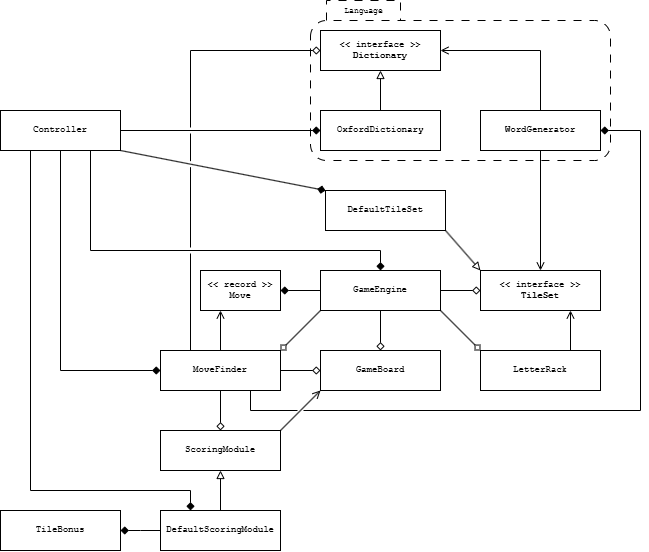

The diagram above was exported from draw.io. Its source (the exported page's mxGraphModel, read from the mxfile embedded in the PNG):
<mxGraphModel dx="1190" dy="626" grid="1" gridSize="10" guides="1" tooltips="1" connect="1" arrows="1" fold="1" page="1" pageScale="1" pageWidth="850" pageHeight="1100" math="0" shadow="0">
  <root>
    <mxCell id="0" />
    <mxCell id="1" parent="0" />
    <mxCell id="1lW3iaAo00XHHo1R5Sl9-23" value="" style="shape=folder;fontStyle=1;spacingTop=10;tabWidth=90;tabHeight=20;tabPosition=left;html=1;whiteSpace=wrap;fillColor=none;strokeWidth=1;dashed=1;dashPattern=8 8;rounded=1;" vertex="1" parent="1">
      <mxGeometry x="350" y="10" width="300" height="160" as="geometry" />
    </mxCell>
    <mxCell id="O5bmYpaNPbEZWsAmc6E8-1" value="&amp;lt;&amp;lt; interface &amp;gt;&amp;gt;&lt;br&gt;&lt;b&gt;Dictionary&lt;/b&gt;" style="html=1;whiteSpace=wrap;fontFamily=Courier New;fontSize=9;" parent="1" vertex="1">
      <mxGeometry x="360" y="40" width="120" height="40" as="geometry" />
    </mxCell>
    <mxCell id="O5bmYpaNPbEZWsAmc6E8-5" style="edgeStyle=orthogonalEdgeStyle;rounded=0;orthogonalLoop=1;jettySize=auto;html=1;entryX=0.5;entryY=1;entryDx=0;entryDy=0;endArrow=block;endFill=0;fontFamily=Courier New;" parent="1" source="O5bmYpaNPbEZWsAmc6E8-4" target="O5bmYpaNPbEZWsAmc6E8-1" edge="1">
      <mxGeometry relative="1" as="geometry" />
    </mxCell>
    <mxCell id="O5bmYpaNPbEZWsAmc6E8-4" value="OxfordDictionary" style="html=1;whiteSpace=wrap;fontFamily=Courier New;fontSize=9;" parent="1" vertex="1">
      <mxGeometry x="360" y="120" width="120" height="40" as="geometry" />
    </mxCell>
    <mxCell id="O5bmYpaNPbEZWsAmc6E8-11" style="edgeStyle=orthogonalEdgeStyle;rounded=0;orthogonalLoop=1;jettySize=auto;html=1;exitX=0.5;exitY=1;exitDx=0;exitDy=0;entryX=0.5;entryY=0;entryDx=0;entryDy=0;endArrow=open;endFill=0;fontFamily=Courier New;" parent="1" source="O5bmYpaNPbEZWsAmc6E8-6" target="O5bmYpaNPbEZWsAmc6E8-8" edge="1">
      <mxGeometry relative="1" as="geometry" />
    </mxCell>
    <mxCell id="O5bmYpaNPbEZWsAmc6E8-6" value="WordGenerator" style="html=1;whiteSpace=wrap;fontFamily=Courier New;fontSize=9;" parent="1" vertex="1">
      <mxGeometry x="520" y="120" width="120" height="40" as="geometry" />
    </mxCell>
    <mxCell id="O5bmYpaNPbEZWsAmc6E8-7" style="edgeStyle=orthogonalEdgeStyle;rounded=0;orthogonalLoop=1;jettySize=auto;html=1;exitX=0.5;exitY=0;exitDx=0;exitDy=0;endArrow=open;endFill=0;entryX=1;entryY=0.5;entryDx=0;entryDy=0;fontFamily=Courier New;" parent="1" source="O5bmYpaNPbEZWsAmc6E8-6" target="O5bmYpaNPbEZWsAmc6E8-1" edge="1">
      <mxGeometry relative="1" as="geometry">
        <mxPoint x="490" y="70" as="targetPoint" />
      </mxGeometry>
    </mxCell>
    <mxCell id="O5bmYpaNPbEZWsAmc6E8-8" value="&amp;lt;&amp;lt; interface &amp;gt;&amp;gt;&lt;br&gt;&lt;b&gt;TileSet&lt;/b&gt;" style="html=1;whiteSpace=wrap;fontFamily=Courier New;fontSize=9;" parent="1" vertex="1">
      <mxGeometry x="520" y="280" width="120" height="40" as="geometry" />
    </mxCell>
    <mxCell id="1lW3iaAo00XHHo1R5Sl9-4" style="edgeStyle=orthogonalEdgeStyle;rounded=0;orthogonalLoop=1;jettySize=auto;html=1;exitX=0.5;exitY=0;exitDx=0;exitDy=0;entryX=0.25;entryY=1;entryDx=0;entryDy=0;endArrow=open;endFill=0;" edge="1" parent="1" source="O5bmYpaNPbEZWsAmc6E8-12" target="O5bmYpaNPbEZWsAmc6E8-20">
      <mxGeometry relative="1" as="geometry" />
    </mxCell>
    <mxCell id="1lW3iaAo00XHHo1R5Sl9-5" style="edgeStyle=orthogonalEdgeStyle;rounded=0;orthogonalLoop=1;jettySize=auto;html=1;exitX=1;exitY=0.5;exitDx=0;exitDy=0;entryX=0;entryY=0.5;entryDx=0;entryDy=0;endArrow=diamond;endFill=0;" edge="1" parent="1" source="O5bmYpaNPbEZWsAmc6E8-12" target="O5bmYpaNPbEZWsAmc6E8-14">
      <mxGeometry relative="1" as="geometry" />
    </mxCell>
    <mxCell id="1lW3iaAo00XHHo1R5Sl9-12" style="edgeStyle=orthogonalEdgeStyle;rounded=0;orthogonalLoop=1;jettySize=auto;html=1;exitX=0.5;exitY=1;exitDx=0;exitDy=0;entryX=0.5;entryY=0;entryDx=0;entryDy=0;endArrow=diamond;endFill=0;" edge="1" parent="1" source="O5bmYpaNPbEZWsAmc6E8-12" target="O5bmYpaNPbEZWsAmc6E8-21">
      <mxGeometry relative="1" as="geometry" />
    </mxCell>
    <mxCell id="O5bmYpaNPbEZWsAmc6E8-12" value="MoveFinder" style="html=1;whiteSpace=wrap;fontFamily=Courier New;fontSize=9;" parent="1" vertex="1">
      <mxGeometry x="200" y="360" width="120" height="40" as="geometry" />
    </mxCell>
    <mxCell id="O5bmYpaNPbEZWsAmc6E8-17" style="rounded=0;orthogonalLoop=1;jettySize=auto;html=1;exitX=1;exitY=1;exitDx=0;exitDy=0;entryX=0;entryY=0;entryDx=0;entryDy=0;endArrow=diamond;endFill=0;fontFamily=Courier New;" parent="1" source="O5bmYpaNPbEZWsAmc6E8-13" target="O5bmYpaNPbEZWsAmc6E8-15" edge="1">
      <mxGeometry relative="1" as="geometry" />
    </mxCell>
    <mxCell id="O5bmYpaNPbEZWsAmc6E8-29" style="edgeStyle=orthogonalEdgeStyle;rounded=0;orthogonalLoop=1;jettySize=auto;html=1;exitX=1;exitY=0.5;exitDx=0;exitDy=0;entryX=0;entryY=0.5;entryDx=0;entryDy=0;endArrow=diamond;endFill=0;" parent="1" source="O5bmYpaNPbEZWsAmc6E8-13" target="O5bmYpaNPbEZWsAmc6E8-8" edge="1">
      <mxGeometry relative="1" as="geometry" />
    </mxCell>
    <mxCell id="1lW3iaAo00XHHo1R5Sl9-6" style="edgeStyle=orthogonalEdgeStyle;rounded=0;orthogonalLoop=1;jettySize=auto;html=1;exitX=0.5;exitY=1;exitDx=0;exitDy=0;entryX=0.5;entryY=0;entryDx=0;entryDy=0;endArrow=diamond;endFill=0;" edge="1" parent="1" source="O5bmYpaNPbEZWsAmc6E8-13" target="O5bmYpaNPbEZWsAmc6E8-14">
      <mxGeometry relative="1" as="geometry" />
    </mxCell>
    <mxCell id="1lW3iaAo00XHHo1R5Sl9-7" style="rounded=0;orthogonalLoop=1;jettySize=auto;html=1;exitX=0;exitY=1;exitDx=0;exitDy=0;entryX=1;entryY=0;entryDx=0;entryDy=0;endArrow=diamond;endFill=0;" edge="1" parent="1" source="O5bmYpaNPbEZWsAmc6E8-13" target="O5bmYpaNPbEZWsAmc6E8-12">
      <mxGeometry relative="1" as="geometry" />
    </mxCell>
    <mxCell id="1lW3iaAo00XHHo1R5Sl9-13" style="edgeStyle=orthogonalEdgeStyle;rounded=0;orthogonalLoop=1;jettySize=auto;html=1;exitX=0;exitY=0.5;exitDx=0;exitDy=0;entryX=1;entryY=0.5;entryDx=0;entryDy=0;endArrow=diamond;endFill=1;" edge="1" parent="1" source="O5bmYpaNPbEZWsAmc6E8-13" target="O5bmYpaNPbEZWsAmc6E8-20">
      <mxGeometry relative="1" as="geometry" />
    </mxCell>
    <mxCell id="O5bmYpaNPbEZWsAmc6E8-13" value="GameEngine" style="html=1;whiteSpace=wrap;fontFamily=Courier New;fontSize=9;" parent="1" vertex="1">
      <mxGeometry x="360" y="280" width="120" height="40" as="geometry" />
    </mxCell>
    <mxCell id="O5bmYpaNPbEZWsAmc6E8-14" value="GameBoard" style="html=1;whiteSpace=wrap;fontFamily=Courier New;fontSize=9;" parent="1" vertex="1">
      <mxGeometry x="360" y="360" width="120" height="40" as="geometry" />
    </mxCell>
    <mxCell id="1lW3iaAo00XHHo1R5Sl9-10" style="edgeStyle=orthogonalEdgeStyle;rounded=0;orthogonalLoop=1;jettySize=auto;html=1;exitX=0.75;exitY=0;exitDx=0;exitDy=0;entryX=0.75;entryY=1;entryDx=0;entryDy=0;endArrow=open;endFill=0;" edge="1" parent="1" source="O5bmYpaNPbEZWsAmc6E8-15" target="O5bmYpaNPbEZWsAmc6E8-8">
      <mxGeometry relative="1" as="geometry" />
    </mxCell>
    <mxCell id="O5bmYpaNPbEZWsAmc6E8-15" value="LetterRack" style="html=1;whiteSpace=wrap;fontFamily=Courier New;fontSize=9;" parent="1" vertex="1">
      <mxGeometry x="520" y="360" width="120" height="40" as="geometry" />
    </mxCell>
    <mxCell id="O5bmYpaNPbEZWsAmc6E8-20" value="&amp;lt;&amp;lt; record &amp;gt;&amp;gt;&lt;br&gt;Move" style="html=1;whiteSpace=wrap;fontFamily=Courier New;fontSize=9;" parent="1" vertex="1">
      <mxGeometry x="240" y="280" width="80" height="40" as="geometry" />
    </mxCell>
    <mxCell id="1lW3iaAo00XHHo1R5Sl9-11" style="rounded=0;orthogonalLoop=1;jettySize=auto;html=1;exitX=1;exitY=0;exitDx=0;exitDy=0;entryX=0;entryY=1;entryDx=0;entryDy=0;endArrow=open;endFill=0;" edge="1" parent="1" source="O5bmYpaNPbEZWsAmc6E8-21" target="O5bmYpaNPbEZWsAmc6E8-14">
      <mxGeometry relative="1" as="geometry" />
    </mxCell>
    <mxCell id="O5bmYpaNPbEZWsAmc6E8-21" value="ScoringModule" style="html=1;whiteSpace=wrap;fontFamily=Courier New;fontSize=9;" parent="1" vertex="1">
      <mxGeometry x="200" y="440" width="120" height="40" as="geometry" />
    </mxCell>
    <mxCell id="O5bmYpaNPbEZWsAmc6E8-35" style="edgeStyle=orthogonalEdgeStyle;rounded=0;orthogonalLoop=1;jettySize=auto;html=1;exitX=0;exitY=0.5;exitDx=0;exitDy=0;endArrow=diamond;endFill=1;" parent="1" source="O5bmYpaNPbEZWsAmc6E8-22" edge="1">
      <mxGeometry relative="1" as="geometry">
        <mxPoint x="160" y="540" as="targetPoint" />
      </mxGeometry>
    </mxCell>
    <mxCell id="O5bmYpaNPbEZWsAmc6E8-38" style="edgeStyle=orthogonalEdgeStyle;rounded=0;orthogonalLoop=1;jettySize=auto;html=1;exitX=0.5;exitY=0;exitDx=0;exitDy=0;entryX=0.5;entryY=1;entryDx=0;entryDy=0;endArrow=block;endFill=0;" parent="1" source="O5bmYpaNPbEZWsAmc6E8-22" target="O5bmYpaNPbEZWsAmc6E8-21" edge="1">
      <mxGeometry relative="1" as="geometry" />
    </mxCell>
    <mxCell id="O5bmYpaNPbEZWsAmc6E8-22" value="DefaultScoringModule" style="html=1;whiteSpace=wrap;fontFamily=Courier New;fontSize=9;" parent="1" vertex="1">
      <mxGeometry x="200" y="520" width="120" height="40" as="geometry" />
    </mxCell>
    <mxCell id="O5bmYpaNPbEZWsAmc6E8-24" value="TileBonus" style="html=1;whiteSpace=wrap;fontFamily=Courier New;fontSize=9;" parent="1" vertex="1">
      <mxGeometry x="40" y="520" width="120" height="40" as="geometry" />
    </mxCell>
    <mxCell id="1lW3iaAo00XHHo1R5Sl9-18" style="rounded=0;orthogonalLoop=1;jettySize=auto;html=1;exitX=1;exitY=1;exitDx=0;exitDy=0;entryX=0;entryY=0;entryDx=0;entryDy=0;endArrow=block;endFill=0;" edge="1" parent="1" source="O5bmYpaNPbEZWsAmc6E8-31" target="O5bmYpaNPbEZWsAmc6E8-8">
      <mxGeometry relative="1" as="geometry" />
    </mxCell>
    <mxCell id="O5bmYpaNPbEZWsAmc6E8-31" value="DefaultTileSet" style="html=1;whiteSpace=wrap;fontFamily=Courier New;fontSize=9;" parent="1" vertex="1">
      <mxGeometry x="365" y="200" width="120" height="40" as="geometry" />
    </mxCell>
    <mxCell id="1lW3iaAo00XHHo1R5Sl9-15" style="edgeStyle=orthogonalEdgeStyle;rounded=0;orthogonalLoop=1;jettySize=auto;html=1;exitX=0.75;exitY=1;exitDx=0;exitDy=0;entryX=0.5;entryY=0;entryDx=0;entryDy=0;endArrow=diamond;endFill=1;" edge="1" parent="1" source="1lW3iaAo00XHHo1R5Sl9-14" target="O5bmYpaNPbEZWsAmc6E8-13">
      <mxGeometry relative="1" as="geometry">
        <Array as="points">
          <mxPoint x="130" y="260" />
          <mxPoint x="420" y="260" />
        </Array>
      </mxGeometry>
    </mxCell>
    <mxCell id="1lW3iaAo00XHHo1R5Sl9-16" style="edgeStyle=orthogonalEdgeStyle;rounded=0;orthogonalLoop=1;jettySize=auto;html=1;exitX=1;exitY=0.5;exitDx=0;exitDy=0;entryX=0;entryY=0.5;entryDx=0;entryDy=0;endArrow=diamond;endFill=1;" edge="1" parent="1" source="1lW3iaAo00XHHo1R5Sl9-14" target="O5bmYpaNPbEZWsAmc6E8-4">
      <mxGeometry relative="1" as="geometry" />
    </mxCell>
    <mxCell id="1lW3iaAo00XHHo1R5Sl9-17" style="edgeStyle=orthogonalEdgeStyle;rounded=0;orthogonalLoop=1;jettySize=auto;html=1;exitX=0.5;exitY=1;exitDx=0;exitDy=0;entryX=0;entryY=0.5;entryDx=0;entryDy=0;endArrow=diamond;endFill=1;" edge="1" parent="1" source="1lW3iaAo00XHHo1R5Sl9-14" target="O5bmYpaNPbEZWsAmc6E8-12">
      <mxGeometry relative="1" as="geometry" />
    </mxCell>
    <mxCell id="1lW3iaAo00XHHo1R5Sl9-19" style="rounded=0;orthogonalLoop=1;jettySize=auto;html=1;exitX=1;exitY=1;exitDx=0;exitDy=0;entryX=0;entryY=0;entryDx=0;entryDy=0;endArrow=diamond;endFill=1;" edge="1" parent="1" source="1lW3iaAo00XHHo1R5Sl9-14" target="O5bmYpaNPbEZWsAmc6E8-31">
      <mxGeometry relative="1" as="geometry" />
    </mxCell>
    <mxCell id="1lW3iaAo00XHHo1R5Sl9-21" style="edgeStyle=orthogonalEdgeStyle;rounded=0;orthogonalLoop=1;jettySize=auto;html=1;exitX=0.25;exitY=1;exitDx=0;exitDy=0;entryX=0.25;entryY=0;entryDx=0;entryDy=0;endArrow=diamond;endFill=1;" edge="1" parent="1" source="1lW3iaAo00XHHo1R5Sl9-14" target="O5bmYpaNPbEZWsAmc6E8-22">
      <mxGeometry relative="1" as="geometry">
        <Array as="points">
          <mxPoint x="70" y="500" />
          <mxPoint x="230" y="500" />
        </Array>
      </mxGeometry>
    </mxCell>
    <mxCell id="1lW3iaAo00XHHo1R5Sl9-14" value="Controller" style="html=1;whiteSpace=wrap;fontFamily=Courier New;fontSize=9;" vertex="1" parent="1">
      <mxGeometry x="40" y="120" width="120" height="40" as="geometry" />
    </mxCell>
    <mxCell id="1lW3iaAo00XHHo1R5Sl9-20" style="edgeStyle=orthogonalEdgeStyle;rounded=0;orthogonalLoop=1;jettySize=auto;html=1;exitX=0.25;exitY=0;exitDx=0;exitDy=0;entryX=0;entryY=0.5;entryDx=0;entryDy=0;endArrow=diamond;endFill=0;jumpStyle=gap;" edge="1" parent="1" source="O5bmYpaNPbEZWsAmc6E8-12" target="O5bmYpaNPbEZWsAmc6E8-1">
      <mxGeometry relative="1" as="geometry" />
    </mxCell>
    <mxCell id="1lW3iaAo00XHHo1R5Sl9-24" value="&lt;font face=&quot;Courier New&quot;&gt;Language&lt;/font&gt;" style="text;html=1;align=center;verticalAlign=middle;resizable=0;points=[];autosize=1;strokeColor=none;fillColor=none;fontSize=8;" vertex="1" parent="1">
      <mxGeometry x="373" y="10" width="60" height="20" as="geometry" />
    </mxCell>
    <mxCell id="1lW3iaAo00XHHo1R5Sl9-25" style="edgeStyle=orthogonalEdgeStyle;rounded=0;orthogonalLoop=1;jettySize=auto;html=1;jumpStyle=gap;entryX=0.75;entryY=1;entryDx=0;entryDy=0;endArrow=none;startFill=1;startArrow=diamond;" edge="1" parent="1" source="O5bmYpaNPbEZWsAmc6E8-6" target="O5bmYpaNPbEZWsAmc6E8-12">
      <mxGeometry relative="1" as="geometry">
        <mxPoint x="350" y="430" as="targetPoint" />
        <Array as="points">
          <mxPoint x="680" y="140" />
          <mxPoint x="680" y="420" />
          <mxPoint x="290" y="420" />
        </Array>
      </mxGeometry>
    </mxCell>
  </root>
</mxGraphModel>